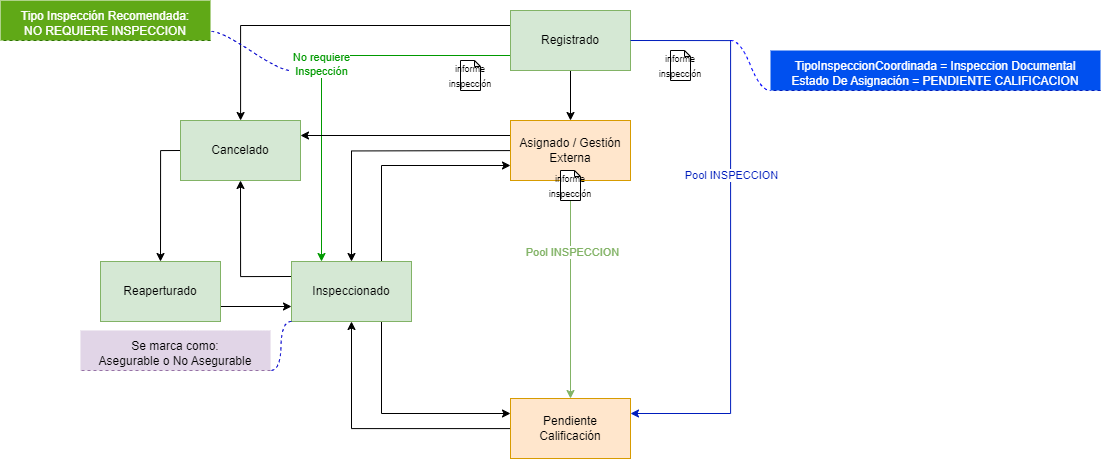

The diagram above was exported from draw.io. Its source (the exported page's mxGraphModel, read from the mxfile embedded in the PNG):
<mxGraphModel dx="1575" dy="811" grid="1" gridSize="10" guides="1" tooltips="1" connect="1" arrows="1" fold="1" page="1" pageScale="1" pageWidth="1169" pageHeight="827" math="0" shadow="0">
  <root>
    <mxCell id="0" />
    <mxCell id="1" parent="0" />
    <mxCell id="2" value="" style="edgeStyle=orthogonalEdgeStyle;rounded=0;orthogonalLoop=1;jettySize=auto;html=1;" edge="1" source="5" target="12" parent="1">
      <mxGeometry relative="1" as="geometry" />
    </mxCell>
    <mxCell id="3" style="edgeStyle=orthogonalEdgeStyle;rounded=0;orthogonalLoop=1;jettySize=auto;html=1;exitX=0;exitY=0.25;exitDx=0;exitDy=0;" edge="1" source="5" target="20" parent="1">
      <mxGeometry relative="1" as="geometry" />
    </mxCell>
    <mxCell id="4" value="No requiere&lt;br&gt;Inspección" style="edgeStyle=orthogonalEdgeStyle;rounded=0;orthogonalLoop=1;jettySize=auto;html=1;exitX=0;exitY=0.75;exitDx=0;exitDy=0;entryX=0.25;entryY=0;entryDx=0;entryDy=0;strokeColor=#009900;fontColor=#009900;" edge="1" source="5" target="16" parent="1">
      <mxGeometry relative="1" as="geometry" />
    </mxCell>
    <mxCell id="5" value="Registrado" style="rounded=0;whiteSpace=wrap;html=1;fillColor=#d5e8d4;strokeColor=#82b366;" vertex="1" parent="1">
      <mxGeometry x="550" y="1130" width="120" height="60" as="geometry" />
    </mxCell>
    <mxCell id="6" value="" style="edgeStyle=orthogonalEdgeStyle;rounded=0;orthogonalLoop=1;jettySize=auto;html=1;entryX=0.5;entryY=0;entryDx=0;entryDy=0;" edge="1" target="16" parent="1">
      <mxGeometry relative="1" as="geometry">
        <mxPoint x="589" y="1270" as="sourcePoint" />
        <mxPoint x="424" y="1422" as="targetPoint" />
      </mxGeometry>
    </mxCell>
    <mxCell id="7" style="edgeStyle=orthogonalEdgeStyle;rounded=0;orthogonalLoop=1;jettySize=auto;html=1;entryX=0.5;entryY=0;entryDx=0;entryDy=0;exitX=0.5;exitY=1;exitDx=0;exitDy=0;fillColor=#d5e8d4;strokeColor=#82b366;" edge="1" source="26" target="18" parent="1">
      <mxGeometry relative="1" as="geometry" />
    </mxCell>
    <mxCell id="8" value="Pool INSPECCION" style="edgeLabel;html=1;align=center;verticalAlign=middle;resizable=0;points=[];fontColor=#82b366;" connectable="0" vertex="1" parent="7">
      <mxGeometry x="-0.4949" y="1" relative="1" as="geometry">
        <mxPoint as="offset" />
      </mxGeometry>
    </mxCell>
    <mxCell id="9" style="edgeStyle=orthogonalEdgeStyle;rounded=0;orthogonalLoop=1;jettySize=auto;html=1;exitX=0;exitY=0.25;exitDx=0;exitDy=0;entryX=1;entryY=0.25;entryDx=0;entryDy=0;" edge="1" source="12" target="20" parent="1">
      <mxGeometry relative="1" as="geometry" />
    </mxCell>
    <mxCell id="10" style="edgeStyle=orthogonalEdgeStyle;rounded=0;orthogonalLoop=1;jettySize=auto;html=1;exitX=1;exitY=0.5;exitDx=0;exitDy=0;entryX=1;entryY=0.25;entryDx=0;entryDy=0;fillColor=#0050ef;strokeColor=#001DBC;" edge="1" source="5" target="18" parent="1">
      <mxGeometry relative="1" as="geometry">
        <Array as="points">
          <mxPoint x="770" y="1160" />
          <mxPoint x="770" y="1533" />
        </Array>
      </mxGeometry>
    </mxCell>
    <mxCell id="11" value="Pool INSPECCION" style="edgeLabel;html=1;align=center;verticalAlign=middle;resizable=0;points=[];fontColor=#001DBC;" connectable="0" vertex="1" parent="10">
      <mxGeometry x="-0.1786" relative="1" as="geometry">
        <mxPoint as="offset" />
      </mxGeometry>
    </mxCell>
    <mxCell id="12" value="Asignado / Gestión Externa" style="rounded=0;whiteSpace=wrap;html=1;fillColor=#ffe6cc;strokeColor=#d79b00;" vertex="1" parent="1">
      <mxGeometry x="550" y="1240" width="120" height="60" as="geometry" />
    </mxCell>
    <mxCell id="13" value="" style="edgeStyle=orthogonalEdgeStyle;rounded=0;orthogonalLoop=1;jettySize=auto;html=1;entryX=0.5;entryY=1;entryDx=0;entryDy=0;exitX=0;exitY=0.25;exitDx=0;exitDy=0;" edge="1" source="16" target="20" parent="1">
      <mxGeometry relative="1" as="geometry">
        <mxPoint x="380" y="1420" as="sourcePoint" />
      </mxGeometry>
    </mxCell>
    <mxCell id="14" style="edgeStyle=orthogonalEdgeStyle;rounded=0;orthogonalLoop=1;jettySize=auto;html=1;exitX=0.75;exitY=1;exitDx=0;exitDy=0;entryX=0;entryY=0.25;entryDx=0;entryDy=0;" edge="1" source="16" target="18" parent="1">
      <mxGeometry relative="1" as="geometry" />
    </mxCell>
    <mxCell id="15" style="edgeStyle=orthogonalEdgeStyle;rounded=0;orthogonalLoop=1;jettySize=auto;html=1;exitX=0.75;exitY=0;exitDx=0;exitDy=0;entryX=0;entryY=0.75;entryDx=0;entryDy=0;" edge="1" source="16" target="12" parent="1">
      <mxGeometry relative="1" as="geometry" />
    </mxCell>
    <mxCell id="16" value="Inspeccionado" style="rounded=0;whiteSpace=wrap;html=1;fillColor=#d5e8d4;strokeColor=#82b366;" vertex="1" parent="1">
      <mxGeometry x="331" y="1381" width="120" height="60" as="geometry" />
    </mxCell>
    <mxCell id="17" style="edgeStyle=orthogonalEdgeStyle;rounded=0;orthogonalLoop=1;jettySize=auto;html=1;" edge="1" source="18" target="16" parent="1">
      <mxGeometry relative="1" as="geometry" />
    </mxCell>
    <mxCell id="18" value="Pendiente Calificación" style="rounded=0;whiteSpace=wrap;html=1;fillColor=#ffe6cc;strokeColor=#d79b00;" vertex="1" parent="1">
      <mxGeometry x="550" y="1518" width="120" height="60" as="geometry" />
    </mxCell>
    <mxCell id="19" value="" style="edgeStyle=orthogonalEdgeStyle;rounded=0;orthogonalLoop=1;jettySize=auto;html=1;exitX=0;exitY=0.5;exitDx=0;exitDy=0;entryX=0.5;entryY=0;entryDx=0;entryDy=0;" edge="1" source="20" target="22" parent="1">
      <mxGeometry relative="1" as="geometry" />
    </mxCell>
    <mxCell id="20" value="Cancelado" style="rounded=0;whiteSpace=wrap;html=1;fillColor=#d5e8d4;strokeColor=#82b366;" vertex="1" parent="1">
      <mxGeometry x="220" y="1240" width="120" height="60" as="geometry" />
    </mxCell>
    <mxCell id="21" value="" style="edgeStyle=orthogonalEdgeStyle;rounded=0;orthogonalLoop=1;jettySize=auto;html=1;entryX=0;entryY=0.75;entryDx=0;entryDy=0;exitX=1;exitY=0.75;exitDx=0;exitDy=0;" edge="1" source="22" target="16" parent="1">
      <mxGeometry relative="1" as="geometry" />
    </mxCell>
    <mxCell id="22" value="Reaperturado" style="rounded=0;whiteSpace=wrap;html=1;fillColor=#d5e8d4;strokeColor=#82b366;" vertex="1" parent="1">
      <mxGeometry x="140" y="1381" width="120" height="60" as="geometry" />
    </mxCell>
    <mxCell id="23" value="Se marca como: &lt;br&gt;Asegurable o No Asegurable" style="whiteSpace=wrap;html=1;shape=partialRectangle;top=0;left=0;bottom=1;right=0;points=[[0,1],[1,1]];fillColor=#e1d5e7;align=center;verticalAlign=bottom;routingCenterY=0.5;snapToPoint=1;recursiveResize=0;autosize=1;treeFolding=1;treeMoving=1;newEdgeStyle={&quot;edgeStyle&quot;:&quot;entityRelationEdgeStyle&quot;,&quot;startArrow&quot;:&quot;none&quot;,&quot;endArrow&quot;:&quot;none&quot;,&quot;segment&quot;:10,&quot;curved&quot;:1,&quot;sourcePerimeterSpacing&quot;:0,&quot;targetPerimeterSpacing&quot;:0};dashed=1;strokeColor=#9673a6;" vertex="1" parent="1">
      <mxGeometry x="120" y="1450" width="190" height="40" as="geometry" />
    </mxCell>
    <mxCell id="24" value="" style="edgeStyle=entityRelationEdgeStyle;startArrow=none;endArrow=none;segment=10;curved=1;sourcePerimeterSpacing=0;targetPerimeterSpacing=0;rounded=0;dashed=1;entryX=1;entryY=1;entryDx=0;entryDy=0;strokeColor=#0000CC;exitX=0;exitY=1;exitDx=0;exitDy=0;" edge="1" source="16" target="23" parent="1">
      <mxGeometry relative="1" as="geometry">
        <mxPoint x="1" y="1560" as="sourcePoint" />
      </mxGeometry>
    </mxCell>
    <mxCell id="25" value="" style="edgeStyle=orthogonalEdgeStyle;rounded=0;orthogonalLoop=1;jettySize=auto;html=1;entryX=0.5;entryY=0;entryDx=0;entryDy=0;exitX=0.5;exitY=1;exitDx=0;exitDy=0;fillColor=#d5e8d4;strokeColor=#82b366;" edge="1" source="12" target="26" parent="1">
      <mxGeometry relative="1" as="geometry">
        <mxPoint x="610" y="1300" as="sourcePoint" />
        <mxPoint x="610" y="1518" as="targetPoint" />
      </mxGeometry>
    </mxCell>
    <mxCell id="26" value="&lt;font style=&quot;font-size: 9px;&quot;&gt;informe&lt;br&gt;inspección&lt;br&gt;&lt;/font&gt;" style="shape=note;whiteSpace=wrap;html=1;backgroundOutline=1;darkOpacity=0.05;size=6;" vertex="1" parent="1">
      <mxGeometry x="600" y="1290" width="20" height="30" as="geometry" />
    </mxCell>
    <mxCell id="27" value="TipoInspeccionCoordinada = Inspeccion Documental&lt;br&gt;Estado De Asignación = PENDIENTE CALIFICACION" style="whiteSpace=wrap;html=1;shape=partialRectangle;top=0;left=0;bottom=1;right=0;points=[[0,1],[1,1]];fillColor=#0050ef;align=center;verticalAlign=bottom;routingCenterY=0.5;snapToPoint=1;recursiveResize=0;autosize=1;treeFolding=1;treeMoving=1;newEdgeStyle={&quot;edgeStyle&quot;:&quot;entityRelationEdgeStyle&quot;,&quot;startArrow&quot;:&quot;none&quot;,&quot;endArrow&quot;:&quot;none&quot;,&quot;segment&quot;:10,&quot;curved&quot;:1,&quot;sourcePerimeterSpacing&quot;:0,&quot;targetPerimeterSpacing&quot;:0};dashed=1;strokeColor=#001DBC;fontColor=#ffffff;" vertex="1" parent="1">
      <mxGeometry x="810" y="1170" width="330" height="40" as="geometry" />
    </mxCell>
    <mxCell id="28" value="" style="edgeStyle=entityRelationEdgeStyle;startArrow=none;endArrow=none;segment=10;curved=1;sourcePerimeterSpacing=0;targetPerimeterSpacing=0;rounded=0;dashed=1;entryX=0;entryY=1;entryDx=0;entryDy=0;strokeColor=#0000FF;" edge="1" target="27" parent="1">
      <mxGeometry relative="1" as="geometry">
        <mxPoint x="770" y="1160" as="sourcePoint" />
      </mxGeometry>
    </mxCell>
    <mxCell id="29" value="&lt;font style=&quot;font-size: 9px;&quot;&gt;informe&lt;br&gt;inspección&lt;br&gt;&lt;/font&gt;" style="shape=note;whiteSpace=wrap;html=1;backgroundOutline=1;darkOpacity=0.05;size=6;" vertex="1" parent="1">
      <mxGeometry x="710" y="1170" width="20" height="30" as="geometry" />
    </mxCell>
    <mxCell id="30" value="Tipo Inspección Recomendada:&lt;br&gt;NO REQUIERE INSPECCION" style="whiteSpace=wrap;html=1;shape=partialRectangle;top=0;left=0;bottom=1;right=0;points=[[0,1],[1,1]];fillColor=#60a917;align=center;verticalAlign=bottom;routingCenterY=0.5;snapToPoint=1;recursiveResize=0;autosize=1;treeFolding=1;treeMoving=1;newEdgeStyle={&quot;edgeStyle&quot;:&quot;entityRelationEdgeStyle&quot;,&quot;startArrow&quot;:&quot;none&quot;,&quot;endArrow&quot;:&quot;none&quot;,&quot;segment&quot;:10,&quot;curved&quot;:1,&quot;sourcePerimeterSpacing&quot;:0,&quot;targetPerimeterSpacing&quot;:0};dashed=1;strokeColor=#2D7600;fontColor=#ffffff;" vertex="1" parent="1">
      <mxGeometry x="40" y="1120" width="210" height="40" as="geometry" />
    </mxCell>
    <mxCell id="31" value="" style="edgeStyle=entityRelationEdgeStyle;startArrow=none;endArrow=none;segment=10;curved=1;sourcePerimeterSpacing=0;targetPerimeterSpacing=0;rounded=0;dashed=1;strokeColor=#0000CC;exitX=0;exitY=1;exitDx=0;exitDy=0;" edge="1" parent="1">
      <mxGeometry relative="1" as="geometry">
        <mxPoint x="251" y="1151" as="sourcePoint" />
        <mxPoint x="330" y="1190" as="targetPoint" />
      </mxGeometry>
    </mxCell>
    <mxCell id="32" value="&lt;font style=&quot;font-size: 9px;&quot;&gt;informe&lt;br&gt;inspección&lt;br&gt;&lt;/font&gt;" style="shape=note;whiteSpace=wrap;html=1;backgroundOutline=1;darkOpacity=0.05;size=6;" vertex="1" parent="1">
      <mxGeometry x="500" y="1180" width="20" height="30" as="geometry" />
    </mxCell>
  </root>
</mxGraphModel>